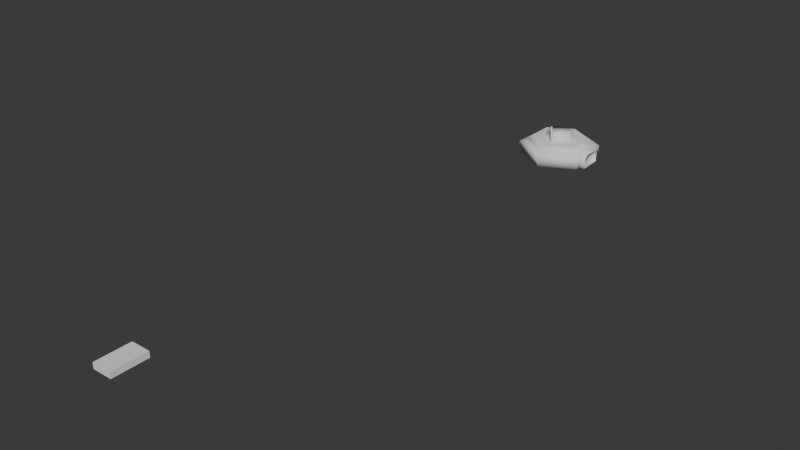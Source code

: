 # Source: cilindro100.blend  (saved by Blender 4.5.88; exported with 4.5.12 LTS)
import bpy
from mathutils import Matrix  # noqa: F401  (used for matrix-valued properties, if any)

bpy.ops.wm.read_factory_settings(use_empty=True)
scene = bpy.context.scene
scene.name = 'Scene'

# ---- collections
col_collection = bpy.data.collections.new('Collection'); scene.collection.children.link(col_collection)

# ---- world
world_world = bpy.data.worlds.new('World'); scene.world = world_world
world_world.use_nodes = True; world_world.node_tree.nodes.clear()
_N = world_world.node_tree.nodes; _L = world_world.node_tree.links
n0 = _N.new('ShaderNodeOutputWorld'); n0.name = 'World Output'; n0.location = (200, 100)
n1 = _N.new('ShaderNodeBackground'); n1.name = 'Background'; n1.location = (-200, 100)
n1.inputs[0].default_value = (0.05088, 0.05088, 0.05088, 1.0)
_L.new(n1.outputs[0], n0.inputs[0])
n0.is_active_output = True
world_world.color = (0.05088, 0.05088, 0.05088)
world_world.sun_shadow_jitter_overblur = 0.0

# ---- meshes
me_cylinder_025 = bpy.data.meshes.new('Cylinder.025')
me_cylinder_025.from_pydata([], [], [])
_uv = me_cylinder_025.uv_layers.new(name='UVMap')
_uv.uv.foreach_set('vector', [])
me_cylinder_025.update()
me_cylinder_030 = bpy.data.meshes.new('Cylinder.030')
me_cylinder_030.from_pydata([(-7.677e-10, -10.47, 0.1602), (-7.677e-10, -10.47, 0.6726), (0.01472, -10.48, 0.1602), (0.01472, -10.48, 0.6726), (0.01472, -10.5, 0.1602), (0.01472, -10.5, 0.6726), (-7.677e-10, -10.5, 0.1602), (-7.677e-10, -10.5, 0.6726), (-0.01472, -10.5, 0.1602), (-0.01472, -10.5, 0.6726), (-0.01472, -10.48, 0.1602), (-0.01472, -10.48, 0.6726), (0.0, -9.105, -0.261), (0.8238, -9.581, -0.261), (0.8238, -10.53, -0.261), (0.0, -11.01, -0.261), (-0.8238, -10.53, -0.261), (-0.5367, -10.5, -0.1097), (-0.8238, -9.581, -0.261), (-0.5367, -10.5, 0.03387), (0.0, -9.057, -0.07007), (-0.5367, -9.624, -0.1097), (0.0, -9.057, 0.087), (-0.5367, -9.624, 0.03387), (0.866, -9.557, 0.087), (0.866, -9.557, -0.07007), (0.866, -10.56, 0.087), (0.866, -10.56, -0.07007), (0.0, -11.06, 0.087), (0.0, -11.06, -0.07007), (-0.866, -10.56, 0.087), (-0.866, -10.56, -0.07007), (-0.866, -9.557, 0.087), (-0.866, -9.557, -0.07007), (0.0, -9.215, 0.1008), (0.7291, -9.636, 0.1008), (0.7291, -10.48, 0.1008), (0.0, -10.9, 0.1008), (-0.7291, -10.48, 0.1008), (-0.7291, -9.636, 0.1008), (0.0, -9.257, 0.1895), (0.0, -9.328, 0.2428), (0.0, -9.298, 0.2303), (0.0, -9.274, 0.2116), (0.6922, -9.657, 0.1895), (0.6313, -9.692, 0.2428), (0.6568, -9.677, 0.2303), (0.6782, -9.665, 0.2116), (0.6922, -10.46, 0.1895), (0.6313, -10.42, 0.2428), (0.6568, -10.44, 0.2303), (0.6782, -10.45, 0.2116), (0.0, -10.86, 0.1895), (-1.374e-08, -10.79, 0.2428), (-6.286e-09, -10.82, 0.2303), (-1.63e-09, -10.84, 0.2116), (-0.6922, -10.46, 0.1895), (-0.6313, -10.42, 0.2428), (-0.6568, -10.44, 0.2303), (-0.6782, -10.45, 0.2116), (-0.6922, -9.657, 0.1895), (-0.6313, -9.692, 0.2428), (-0.6568, -9.677, 0.2303), (-0.6782, -9.665, 0.2116), (0.0, -9.357, 0.2472), (0.6055, -9.707, 0.2472), (0.6055, -10.41, 0.2472), (-2.235e-08, -10.76, 0.2472), (-0.6055, -10.41, 0.2472), (-0.6055, -9.707, 0.2472), (0.0, -9.731, 0.4304), (0.2822, -9.894, 0.4304), (0.2822, -10.22, 0.4304), (-2.235e-08, -10.38, 0.4304), (-0.2822, -10.22, 0.4304), (-0.2822, -9.894, 0.4304), (0.0, -9.605, 0.2472), (0.0, -9.731, 0.3561), (0.0, -9.668, 0.2618), (0.0, -9.714, 0.3016), (0.2822, -9.894, 0.3561), (0.391, -9.831, 0.2472), (0.2967, -9.885, 0.3016), (0.3366, -9.862, 0.2618), (0.2822, -10.22, 0.3561), (0.391, -10.28, 0.2472), (0.2967, -10.23, 0.3016), (0.3366, -10.25, 0.2618), (-2.235e-08, -10.38, 0.3561), (-2.235e-08, -10.51, 0.2472), (-2.235e-08, -10.4, 0.3016), (-2.235e-08, -10.45, 0.2618), (-0.2822, -10.22, 0.3561), (-0.391, -10.28, 0.2472), (-0.2967, -10.23, 0.3016), (-0.3366, -10.25, 0.2618), (-0.2822, -9.894, 0.3561), (-0.391, -9.831, 0.2472), (-0.2967, -9.885, 0.3016), (-0.3366, -9.862, 0.2618), (-0.8573, -10.5, -0.1097), (-0.866, -10.5, -0.07007), (-0.866, -9.624, -0.07007), (-0.8573, -9.624, -0.1097), (-0.866, -10.5, 0.03387), (-0.866, -9.624, 0.03387), (-0.9228, -10.48, -0.09025), (-0.9228, -10.48, 0.02116), (-0.9228, -9.632, -0.09025), (-0.9228, -9.632, 0.02116), (-0.5367, -10.5, -0.1054), (-0.5367, -10.5, 0.03635), (-0.5367, -9.62, -0.1054), (-0.5367, -9.62, 0.03635), (-0.9228, -9.62, -0.1054), (-0.9228, -10.5, -0.1054), (-0.9228, -10.5, 0.03635), (-0.9228, -9.62, 0.03635), (-0.8393, -9.632, -0.09025), (-0.8393, -10.48, -0.09025), (-0.8393, -10.48, 0.02116), (-0.8393, -9.632, 0.02116), (0.2878, -10.36, -0.2615), (0.2878, -9.779, -0.2615), (0.9489, -10.32, -0.2161), (0.9489, -9.825, -0.2161), (0.2878, -10.36, -0.003481), (0.2878, -10.26, 0.1021), (0.2878, -9.885, 0.1021), (0.2878, -9.779, -0.003481), (0.9489, -10.24, 0.05668), (0.9489, -10.32, -0.02228), (0.9489, -9.825, -0.02228), (0.9489, -9.904, 0.05668), (0.9489, -10.36, -0.2615), (0.9489, -9.779, -0.2615), (0.9489, -9.885, 0.1021), (0.9489, -9.779, -0.003481), (0.9489, -10.36, -0.003481), (0.9489, -10.26, 0.1021), (0.8939, -10.32, -0.2161), (0.8939, -9.825, -0.2161), (0.8939, -9.904, 0.05668), (0.8939, -9.825, -0.02228), (0.8939, -10.32, -0.02228), (0.8939, -10.24, 0.05668)], [], [(0, 1, 3, 2), (2, 3, 5, 4), (4, 5, 7, 6), (6, 7, 9, 8), (3, 1, 11, 9, 7, 5), (8, 9, 11, 10), (10, 11, 1, 0), (0, 2, 4, 6, 8, 10), (18, 12, 13, 14, 15, 16), (18, 33, 20, 12), (33, 32, 22, 20), (102, 33, 18, 16, 31, 101, 100, 103), (31, 30, 32, 33, 102, 105, 104, 101), (15, 29, 31, 16), (29, 28, 30, 31), (14, 27, 29, 15), (27, 26, 28, 29), (13, 25, 27, 14), (25, 24, 26, 27), (12, 20, 25, 13), (20, 22, 24, 25), (32, 39, 34, 22), (30, 38, 39, 32), (28, 37, 38, 30), (26, 36, 37, 28), (24, 35, 36, 26), (22, 34, 35, 24), (44, 40, 43, 47), (47, 43, 42, 46), (46, 42, 41, 45), (45, 41, 64, 65), (48, 44, 47, 51), (51, 47, 46, 50), (50, 46, 45, 49), (49, 45, 65, 66), (52, 48, 51, 55), (55, 51, 50, 54), (54, 50, 49, 53), (53, 49, 66, 67), (56, 52, 55, 59), (59, 55, 54, 58), (58, 54, 53, 57), (57, 53, 67, 68), (60, 56, 59, 63), (63, 59, 58, 62), (62, 58, 57, 61), (61, 57, 68, 69), (40, 60, 63, 43), (43, 63, 62, 42), (42, 62, 61, 41), (41, 61, 69, 64), (34, 40, 44, 35), (39, 60, 40, 34), (35, 44, 48, 36), (36, 48, 52, 37), (37, 52, 56, 38), (38, 56, 60, 39), (72, 71, 70, 75, 74, 73), (77, 80, 82, 79), (79, 82, 83, 78), (78, 83, 81, 76), (80, 84, 86, 82), (82, 86, 87, 83), (83, 87, 85, 81), (84, 88, 90, 86), (86, 90, 91, 87), (87, 91, 89, 85), (88, 92, 94, 90), (90, 94, 95, 91), (91, 95, 93, 89), (92, 96, 98, 94), (94, 98, 99, 95), (95, 99, 97, 93), (96, 77, 79, 98), (98, 79, 78, 99), (99, 78, 76, 97), (80, 77, 70, 71), (76, 81, 65, 64), (77, 96, 75, 70), (97, 76, 64, 69), (81, 85, 66, 65), (84, 80, 71, 72), (85, 89, 67, 66), (88, 84, 72, 73), (89, 93, 68, 67), (92, 88, 73, 74), (93, 97, 69, 68), (96, 92, 74, 75), (102, 103, 21, 23, 105), (21, 17, 19, 23), (19, 17, 100, 101, 104), (100, 17, 21, 103), (105, 23, 19, 104), (107, 109, 121, 120), (114, 117, 113, 112), (112, 113, 111, 110), (110, 111, 116, 115), (114, 112, 110, 115), (113, 117, 116, 111), (106, 108, 114, 115), (107, 106, 115, 116), (109, 107, 116, 117), (108, 109, 117, 114), (119, 120, 121, 118), (108, 106, 119, 118), (109, 108, 118, 121), (106, 107, 120, 119), (123, 135, 134, 122), (128, 136, 137, 129), (139, 127, 126, 138), (134, 138, 126, 122), (122, 126, 127, 128, 129, 123), (136, 128, 127, 139), (123, 129, 137, 135), (131, 124, 140, 144), (125, 124, 134, 135), (133, 132, 137, 136), (131, 130, 139, 138), (124, 131, 138, 134), (130, 133, 136, 139), (132, 125, 135, 137), (141, 143, 142, 145, 144, 140), (132, 133, 142, 143), (133, 130, 145, 142), (130, 131, 144, 145), (124, 125, 141, 140), (125, 132, 143, 141)])
me_cylinder_030.polygons.foreach_set('use_smooth', [1, 1, 1, 1, 1, 1, 1, 1, 1, 1, 1, 1, 1, 1, 1, 1, 1, 1, 1, 1, 1, 1, 1, 1, 1, 1, 1, 1, 1, 1, 1, 1, 1, 1, 1, 1, 1, 1, 1, 1, 1, 1, 1, 1, 1, 1, 1, 1, 1, 1, 1, 1, 1, 1, 1, 1, 1, 1, 1, 1, 1, 1, 1, 1, 1, 1, 1, 1, 1, 1, 1, 1, 1, 1, 1, 1, 1, 1, 1, 1, 1, 1, 1, 1, 1, 1, 1, 1, 0, 0, 0, 0, 0, 1, 1, 1, 1, 1, 1, 1, 1, 1, 1, 1, 1, 1, 1, 1, 1, 1, 1, 1, 1, 1, 1, 1, 1, 1, 1, 1, 1, 1, 1, 1, 1, 1, 1])
_uv = me_cylinder_030.uv_layers.new(name='UVMap')
_uv.uv.foreach_set('vector', [1.0, 0.5, 1.0, 1.0, 0.8333, 1.0, 0.8333, 0.5, 0.8333, 0.5, 0.8333, 1.0, 0.6667, 1.0, 0.6667, 0.5, 0.6667, 0.5, 0.6667, 1.0, 0.5, 1.0, 0.5, 0.5, 0.5, 0.5, 0.5, 1.0, 0.3333, 1.0, 0.3333, 0.5, 0.4578, 0.37, 0.25, 0.49, 0.04215, 0.37, 0.04215, 0.13, 0.25, 0.01, 0.4578, 0.13, 0.3333, 0.5, 0.3333, 1.0, 0.1667, 1.0, 0.1667, 0.5, 0.1667, 0.5, 0.1667, 1.0, -8.941e-08, 1.0, -8.941e-08, 0.5, 0.75, 0.49, 0.9578, 0.37, 0.9578, 0.13, 0.75, 0.01, 0.5422, 0.13, 0.5422, 0.37, 0.5422, 0.37, 0.75, 0.49, 0.9578, 0.37, 0.9578, 0.13, 0.75, 0.01, 0.5422, 0.13, 0.1667, 0.5, 0.1667, 0.6995, -8.941e-08, 0.6995, -8.941e-08, 0.5, 0.1667, 0.6995, 0.1667, 0.8333, -8.941e-08, 0.8333, -8.941e-08, 0.6995, 0.1779, 0.6995, 0.1667, 0.6995, 0.1667, 0.5, 0.3333, 0.5, 0.3333, 0.6995, 0.3237, 0.6995, 0.3245, 0.6581, 0.1772, 0.6581, 0.3333, 0.6995, 0.3333, 0.8333, 0.1667, 0.8333, 0.1667, 0.6995, 0.1779, 0.6995, 0.1779, 0.7881, 0.3237, 0.7881, 0.3237, 0.6995, 0.5, 0.5, 0.5, 0.6995, 0.3333, 0.6995, 0.3333, 0.5, 0.5, 0.6995, 0.5, 0.8333, 0.3333, 0.8333, 0.3333, 0.6995, 0.6667, 0.5, 0.6667, 0.6995, 0.5, 0.6995, 0.5, 0.5, 0.6667, 0.6995, 0.6667, 0.8333, 0.5, 0.8333, 0.5, 0.6995, 0.8333, 0.5, 0.8333, 0.6995, 0.6667, 0.6995, 0.6667, 0.5, 0.8333, 0.6995, 0.8333, 0.8333, 0.6667, 0.8333, 0.6667, 0.6995, 1.0, 0.5, 1.0, 0.6995, 0.8333, 0.6995, 0.8333, 0.5, 1.0, 0.6995, 1.0, 0.8333, 0.8333, 0.8333, 0.8333, 0.6995, 0.1667, 0.8333, 0.1667, 0.8333, -8.941e-08, 0.8333, -8.941e-08, 0.8333, 0.3333, 0.8333, 0.3333, 0.8333, 0.1667, 0.8333, 0.1667, 0.8333, 0.5, 0.8333, 0.5, 0.8333, 0.3333, 0.8333, 0.3333, 0.8333, 0.6667, 0.8333, 0.6667, 0.8333, 0.5, 0.8333, 0.5, 0.8333, 0.8333, 0.8333, 0.8333, 0.8333, 0.6667, 0.8333, 0.6667, 0.8333, 1.0, 0.8333, 1.0, 0.8333, 0.8333, 0.8333, 0.8333, 0.8333, 0.8333, 0.9343, 1.0, 0.9343, 0.9995, 0.9613, 0.8333, 0.9613, 0.8333, 0.9613, 0.9995, 0.9613, 0.9986, 1.0, 0.8333, 1.0, 0.457, 0.3695, 0.25, 0.489, 0.25, 0.4768, 0.4464, 0.3634, 0.4464, 0.3634, 0.25, 0.4768, 0.25, 0.4675, 0.4384, 0.3588, 0.6667, 0.9343, 0.8333, 0.9343, 0.8333, 0.9613, 0.6667, 0.9613, 0.6667, 0.9613, 0.8333, 0.9613, 0.8333, 1.0, 0.6667, 1.0, 0.457, 0.1305, 0.457, 0.3695, 0.4464, 0.3634, 0.4464, 0.1366, 0.4464, 0.1366, 0.4464, 0.3634, 0.4384, 0.3588, 0.4384, 0.1412, 0.5, 0.9343, 0.6667, 0.9343, 0.6667, 0.9613, 0.5, 0.9613, 0.5, 0.9613, 0.6667, 0.9613, 0.6667, 1.0, 0.5, 1.0, 0.25, 0.01101, 0.457, 0.1305, 0.4464, 0.1366, 0.25, 0.02322, 0.25, 0.02322, 0.4464, 0.1366, 0.4384, 0.1412, 0.25, 0.03248, 0.3333, 0.9343, 0.5, 0.9343, 0.5, 0.9613, 0.3333, 0.9613, 0.3333, 0.9613, 0.5, 0.9613, 0.5, 1.0, 0.3333, 1.0, 0.04303, 0.1305, 0.25, 0.01101, 0.25, 0.02322, 0.0536, 0.1366, 0.0536, 0.1366, 0.25, 0.02322, 0.25, 0.03248, 0.06163, 0.1412, 0.1667, 0.9343, 0.3333, 0.9343, 0.3333, 0.9613, 0.1667, 0.9613, 0.1667, 0.9613, 0.3333, 0.9613, 0.3333, 1.0, 0.1667, 1.0, 0.04303, 0.3695, 0.04303, 0.1305, 0.0536, 0.1366, 0.0536, 0.3634, 0.0536, 0.3634, 0.0536, 0.1366, 0.06163, 0.1412, 0.06163, 0.3588, -8.941e-08, 0.9343, 0.1667, 0.9343, 0.1667, 0.9613, 0.0004821, 0.9613, 0.0004821, 0.9613, 0.1667, 0.9613, 0.1667, 1.0, 0.001407, 1.0, 0.25, 0.489, 0.04303, 0.3695, 0.0536, 0.3634, 0.25, 0.4768, 0.25, 0.4768, 0.0536, 0.3634, 0.06163, 0.3588, 0.25, 0.4675, 1.0, 0.8333, 1.0, 0.9343, 0.8333, 0.9343, 0.8333, 0.8333, 0.1667, 0.8333, 0.1667, 0.9343, -8.941e-08, 0.9343, -8.941e-08, 0.8333, 0.8333, 0.8333, 0.8333, 0.9343, 0.6667, 0.9343, 0.6667, 0.8333, 0.6667, 0.8333, 0.6667, 0.9343, 0.5, 0.9343, 0.5, 0.8333, 0.5, 0.8333, 0.5, 0.9343, 0.3333, 0.9343, 0.3333, 0.8333, 0.3333, 0.8333, 0.3333, 0.9343, 0.1667, 0.9343, 0.1667, 0.8333, 0.3378, 0.1993, 0.3378, 0.3007, 0.25, 0.3514, 0.1622, 0.3007, 0.1622, 0.1993, 0.25, 0.1486, 0.25, 0.3514, 0.3378, 0.3007, 0.3389, 0.3013, 0.25, 0.3527, 0.25, 0.3527, 0.3389, 0.3013, 0.3547, 0.3105, 0.25, 0.3709, 0.25, 0.3709, 0.3547, 0.3105, 0.3716, 0.3202, 0.25, 0.3904, 0.3378, 0.3007, 0.3378, 0.1993, 0.3389, 0.1987, 0.3389, 0.3013, 0.3389, 0.3013, 0.3389, 0.1987, 0.3547, 0.1895, 0.3547, 0.3105, 0.3547, 0.3105, 0.3547, 0.1895, 0.3716, 0.1798, 0.3716, 0.3202, 0.3378, 0.1993, 0.25, 0.1486, 0.25, 0.1473, 0.3389, 0.1987, 0.3389, 0.1987, 0.25, 0.1473, 0.25, 0.1291, 0.3547, 0.1895, 0.3547, 0.1895, 0.25, 0.1291, 0.25, 0.1096, 0.3716, 0.1798, 0.25, 0.1486, 0.1622, 0.1993, 0.1611, 0.1987, 0.25, 0.1473, 0.25, 0.1473, 0.1611, 0.1987, 0.1453, 0.1895, 0.25, 0.1291, 0.25, 0.1291, 0.1453, 0.1895, 0.1284, 0.1798, 0.25, 0.1096, 0.1622, 0.1993, 0.1622, 0.3007, 0.1611, 0.3013, 0.1611, 0.1987, 0.1611, 0.1987, 0.1611, 0.3013, 0.1453, 0.3105, 0.1453, 0.1895, 0.1453, 0.1895, 0.1453, 0.3105, 0.1284, 0.3202, 0.1284, 0.1798, 0.1622, 0.3007, 0.25, 0.3514, 0.25, 0.3527, 0.1611, 0.3013, 0.1611, 0.3013, 0.25, 0.3527, 0.25, 0.3709, 0.1453, 0.3105, 0.1453, 0.3105, 0.25, 0.3709, 0.25, 0.3904, 0.1284, 0.3202, 0.3378, 0.3007, 0.25, 0.3514, 0.25, 0.3514, 0.3378, 0.3007, 0.25, 0.3904, 0.3716, 0.3202, 0.4384, 0.3588, 0.25, 0.4675, 0.25, 0.3514, 0.1622, 0.3007, 0.1622, 0.3007, 0.25, 0.3514, 0.1284, 0.3202, 0.25, 0.3904, 0.25, 0.4675, 0.06163, 0.3588, 0.3716, 0.3202, 0.3716, 0.1798, 0.4384, 0.1412, 0.4384, 0.3588, 0.3378, 0.1993, 0.3378, 0.3007, 0.3378, 0.3007, 0.3378, 0.1993, 0.3716, 0.1798, 0.25, 0.1096, 0.25, 0.03248, 0.4384, 0.1412, 0.25, 0.1486, 0.3378, 0.1993, 0.3378, 0.1993, 0.25, 0.1486, 0.25, 0.1096, 0.1284, 0.1798, 0.06163, 0.1412, 0.25, 0.03248, 0.1622, 0.1993, 0.25, 0.1486, 0.25, 0.1486, 0.1622, 0.1993, 0.1284, 0.1798, 0.1284, 0.3202, 0.06163, 0.3588, 0.06163, 0.1412, 0.1622, 0.3007, 0.1622, 0.1993, 0.1622, 0.1993, 0.1622, 0.3007, 0.444, 0.3322, 0.375, 0.3367, 0.375, 0.5, 0.625, 0.5, 0.625, 0.3322, 0.375, 0.5, 0.375, 0.75, 0.625, 0.75, 0.625, 0.5, 0.625, 0.75, 0.375, 0.75, 0.375, 0.9133, 0.444, 0.9178, 0.625, 0.9178, 0.2117, 0.75, 0.375, 0.75, 0.375, 0.5, 0.2117, 0.5, 0.7928, 0.5, 0.625, 0.5, 0.625, 0.75, 0.7928, 0.75, 0.5982, 0.003433, 0.5982, 0.2466, 0.5982, 0.2466, 0.5982, 0.003433, 0.375, 0.25, 0.625, 0.25, 0.625, 0.5, 0.375, 0.5, 0.375, 0.5, 0.625, 0.5, 0.625, 0.75, 0.375, 0.75, 0.375, 0.75, 0.625, 0.75, 0.625, 1.0, 0.375, 1.0, 0.125, 0.5, 0.375, 0.5, 0.375, 0.75, 0.125, 0.75, 0.625, 0.5, 0.875, 0.5, 0.875, 0.75, 0.625, 0.75, 0.4018, 0.003433, 0.4018, 0.2466, 0.375, 0.25, 0.375, 0.0, 0.5982, 0.003433, 0.4018, 0.003433, 0.375, 0.0, 0.625, 0.0, 0.5982, 0.2466, 0.5982, 0.003433, 0.625, 0.0, 0.625, 0.25, 0.4018, 0.2466, 0.5982, 0.2466, 0.625, 0.25, 0.375, 0.25, 0.4018, 0.003433, 0.5982, 0.003433, 0.5982, 0.2466, 0.4018, 0.2466, 0.4018, 0.2466, 0.4018, 0.003433, 0.4018, 0.003433, 0.4018, 0.2466, 0.5982, 0.2466, 0.4018, 0.2466, 0.4018, 0.2466, 0.5982, 0.2466, 0.4018, 0.003433, 0.5982, 0.003433, 0.5982, 0.003433, 0.4018, 0.003433, 0.125, 0.5, 0.375, 0.5, 0.375, 0.75, 0.125, 0.75, 0.625, 0.2164, 0.625, 0.5382, 0.5729, 0.5, 0.5729, 0.25, 0.625, 0.7118, 0.625, 1.0, 0.5729, 1.0, 0.5729, 0.75, 0.375, 0.75, 0.5729, 0.75, 0.5729, 1.0, 0.375, 1.0, 0.375, 0.0, 0.5729, 0.0, 0.625, 0.04531, 0.625, 0.2164, 0.5729, 0.25, 0.375, 0.25, 0.625, 0.5382, 0.875, 0.5453, 0.875, 0.7047, 0.625, 0.7118, 0.375, 0.25, 0.5729, 0.25, 0.5729, 0.5, 0.375, 0.5, 0.5534, 0.7315, 0.4088, 0.7306, 0.4088, 0.7306, 0.5534, 0.7315, 0.4088, 0.5194, 0.4088, 0.7306, 0.375, 0.75, 0.375, 0.5, 0.5972, 0.5488, 0.5534, 0.5185, 0.5729, 0.5, 0.625, 0.5382, 0.5534, 0.7315, 0.5972, 0.7012, 0.625, 0.7118, 0.5729, 0.75, 0.4088, 0.7306, 0.5534, 0.7315, 0.5729, 0.75, 0.375, 0.75, 0.5972, 0.7012, 0.5972, 0.5488, 0.625, 0.5382, 0.625, 0.7118, 0.5534, 0.5185, 0.4088, 0.5194, 0.375, 0.5, 0.5729, 0.5, 0.4088, 0.5194, 0.5534, 0.5185, 0.5972, 0.5488, 0.5972, 0.7012, 0.5534, 0.7315, 0.4088, 0.7306, 0.5534, 0.5185, 0.5972, 0.5488, 0.5972, 0.5488, 0.5534, 0.5185, 0.5972, 0.5488, 0.5972, 0.7012, 0.5972, 0.7012, 0.5972, 0.5488, 0.5972, 0.7012, 0.5534, 0.7315, 0.5534, 0.7315, 0.5972, 0.7012, 0.4088, 0.7306, 0.4088, 0.5194, 0.4088, 0.5194, 0.4088, 0.7306, 0.4088, 0.5194, 0.5534, 0.5185, 0.5534, 0.5185, 0.4088, 0.5194])
me_cylinder_030.update()
me_cube_016 = bpy.data.meshes.new('Cube.016')
me_cube_016.from_pydata([(-1.027, -7.624, -0.1097), (-1.027, -7.624, 0.03387), (-1.027, -6.749, -0.1097), (-1.027, -6.749, 0.03387), (-0.5367, -7.624, -0.1097), (-0.5367, -7.624, 0.03387), (-0.5367, -6.749, -0.1097), (-0.5367, -6.749, 0.03387)], [], [(0, 1, 3, 2), (2, 3, 7, 6), (6, 7, 5, 4), (4, 5, 1, 0), (2, 6, 4, 0), (7, 3, 1, 5)])
_uv = me_cube_016.uv_layers.new(name='UVMap')
_uv.uv.foreach_set('vector', [0.375, 0.0, 0.625, 0.0, 0.625, 0.25, 0.375, 0.25, 0.375, 0.25, 0.625, 0.25, 0.625, 0.5, 0.375, 0.5, 0.375, 0.5, 0.625, 0.5, 0.625, 0.75, 0.375, 0.75, 0.375, 0.75, 0.625, 0.75, 0.625, 1.0, 0.375, 1.0, 0.125, 0.5, 0.375, 0.5, 0.375, 0.75, 0.125, 0.75, 0.625, 0.5, 0.875, 0.5, 0.875, 0.75, 0.625, 0.75])
me_cube_016.update()

# ---- objects
ob_cylinder_020 = bpy.data.objects.new('Cylinder.020', me_cylinder_025)
ob_cylinder_023 = bpy.data.objects.new('Cylinder.023', me_cylinder_030)
ob_cube_011 = bpy.data.objects.new('Cube.011', me_cube_016)

# ---- transforms, parenting, visibility, modifiers, constraints
ob_cylinder_020.location = (0.0, -2.847, 0.0)
_m = ob_cylinder_020.modifiers.new('Boolean', 'BOOLEAN')
ob_cylinder_023.location = (0.0, 10.04, 0.0)
ob_cube_011.location = (0.0, -6.077, 0.0)

# ---- collection membership
col_collection.objects.link(ob_cylinder_020)
col_collection.objects.link(ob_cylinder_023)
col_collection.objects.link(ob_cube_011)

# ---- scene / render settings (as saved in the file)
scene.frame_start = 1; scene.frame_end = 250; scene.frame_set(1)
scene.render.engine = 'BLENDER_EEVEE_NEXT'
scene.render.fps = 30
bpy.context.view_layer.update()

# ---- added for rendering (the .blend has no active camera and no usable light): camera, sun
cam_auto = bpy.data.cameras.new('AutoCamera')
cam_auto.lens = 50.0
cam_auto.sensor_width = 36.0
cam_auto.clip_end = 1000.0
ob_auto_camera = bpy.data.objects.new('AutoCamera', cam_auto)
scene.collection.objects.link(ob_auto_camera)
ob_auto_camera.location = (13.7006, -22.8449, 11.1974)
ob_auto_camera.rotation_euler = (1.09748, -7.21219e-08, 0.694738)
scene.camera = ob_auto_camera
light_auto_sun = bpy.data.lights.new('AutoSun', 'SUN')
light_auto_sun.energy = 3.0
light_auto_sun.angle = 0.0523599
ob_auto_sun = bpy.data.objects.new('AutoSun', light_auto_sun)
scene.collection.objects.link(ob_auto_sun)
ob_auto_sun.rotation_euler = (0.872665, 0.174533, 0.523599)
bpy.context.view_layer.update()

